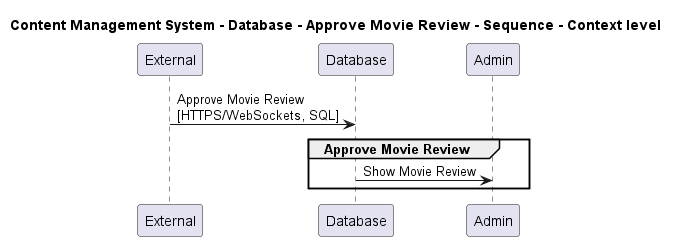

The diagram above was rendered by PlantUML. Its source (embedded in the PNG):
@startuml

title Content Management System - Database - Approve Movie Review - Sequence - Context level

participant "External" as C4InterFlow.SoftwareSystems.ExternalSystem
participant "Database" as ContentManagementSystem.SoftwareSystems.Database
participant "Admin" as ContentManagementSystem.SoftwareSystems.Admin

C4InterFlow.SoftwareSystems.ExternalSystem -> ContentManagementSystem.SoftwareSystems.Database : Approve Movie Review\n[HTTPS/WebSockets, SQL]
group Approve Movie Review
ContentManagementSystem.SoftwareSystems.Database -> ContentManagementSystem.SoftwareSystems.Admin : Show Movie Review
end


@enduml